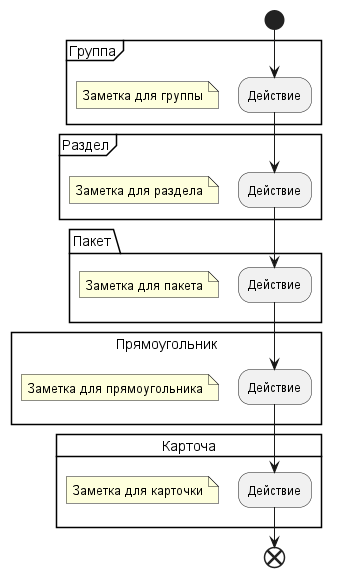

The diagram above was rendered by PlantUML. Its source (embedded in the PNG):
@startuml
start

group Группа
  :Действие;
end group
floating note: Заметка для группы

partition Раздел {
  :Действие;
}
floating note: Заметка для раздела

package Пакет {
  :Действие;
}
floating note: Заметка для пакета

rectangle Прямоугольник {
  :Действие;
}
floating note: Заметка для прямоугольника

card Карточа {
  :Действие;
}
floating note: Заметка для карточки

end
@enduml